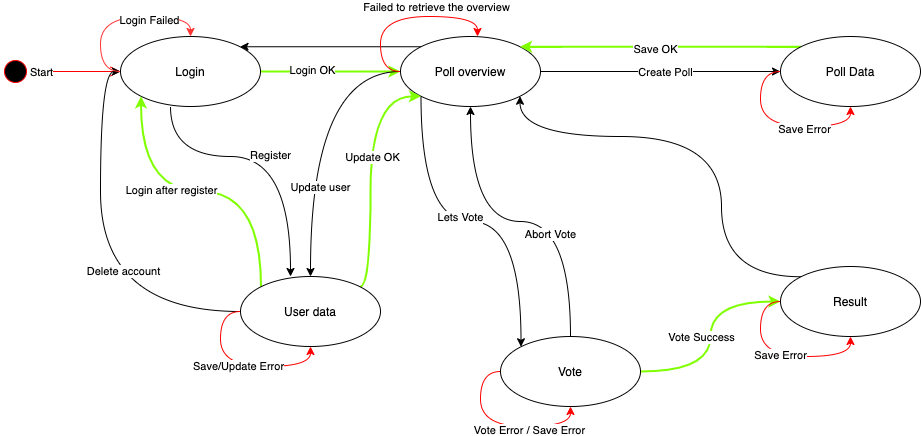

The diagram above was exported from draw.io. Its source (the exported page's mxGraphModel, read from the mxfile embedded in the PNG):
<mxGraphModel dx="1106" dy="830" grid="1" gridSize="10" guides="1" tooltips="1" connect="1" arrows="1" fold="1" page="1" pageScale="1" pageWidth="1169" pageHeight="826" background="#ffffff" math="0" shadow="0">
  <root>
    <mxCell id="0" />
    <mxCell id="1" parent="0" />
    <mxCell id="k7MwDcB0xPNuz_n1vNBX-41" value="" style="ellipse;html=1;shape=startState;fillColor=#000000;strokeColor=#ff0000;" vertex="1" parent="1">
      <mxGeometry x="80" y="280" width="30" height="30" as="geometry" />
    </mxCell>
    <mxCell id="k7MwDcB0xPNuz_n1vNBX-42" value="" style="edgeStyle=orthogonalEdgeStyle;html=1;verticalAlign=bottom;endArrow=open;endSize=8;strokeColor=#ff0000;" edge="1" source="k7MwDcB0xPNuz_n1vNBX-41" parent="1">
      <mxGeometry relative="1" as="geometry">
        <mxPoint x="200" y="295" as="targetPoint" />
      </mxGeometry>
    </mxCell>
    <mxCell id="k7MwDcB0xPNuz_n1vNBX-76" value="Start" style="edgeLabel;html=1;align=center;verticalAlign=middle;resizable=0;points=[];" vertex="1" connectable="0" parent="k7MwDcB0xPNuz_n1vNBX-42">
      <mxGeometry x="-0.7778" relative="1" as="geometry">
        <mxPoint as="offset" />
      </mxGeometry>
    </mxCell>
    <mxCell id="k7MwDcB0xPNuz_n1vNBX-50" style="edgeStyle=orthogonalEdgeStyle;curved=1;orthogonalLoop=1;jettySize=auto;html=1;exitX=0.5;exitY=1;exitDx=0;exitDy=0;" edge="1" parent="1">
      <mxGeometry relative="1" as="geometry">
        <mxPoint x="250" y="330" as="sourcePoint" />
        <mxPoint x="370" y="500" as="targetPoint" />
        <Array as="points">
          <mxPoint x="250" y="380" />
          <mxPoint x="370" y="380" />
        </Array>
      </mxGeometry>
    </mxCell>
    <mxCell id="k7MwDcB0xPNuz_n1vNBX-78" value="Register" style="edgeLabel;html=1;align=center;verticalAlign=middle;resizable=0;points=[];" vertex="1" connectable="0" parent="k7MwDcB0xPNuz_n1vNBX-50">
      <mxGeometry x="0.0276" y="2" relative="1" as="geometry">
        <mxPoint as="offset" />
      </mxGeometry>
    </mxCell>
    <mxCell id="k7MwDcB0xPNuz_n1vNBX-61" style="edgeStyle=orthogonalEdgeStyle;curved=1;orthogonalLoop=1;jettySize=auto;html=1;exitX=1;exitY=0.5;exitDx=0;exitDy=0;entryX=0;entryY=0.5;entryDx=0;entryDy=0;strokeColor=#80FF00;strokeWidth=2;" edge="1" parent="1" source="k7MwDcB0xPNuz_n1vNBX-43" target="k7MwDcB0xPNuz_n1vNBX-44">
      <mxGeometry relative="1" as="geometry" />
    </mxCell>
    <mxCell id="k7MwDcB0xPNuz_n1vNBX-62" value="Login OK" style="edgeLabel;html=1;align=center;verticalAlign=middle;resizable=0;points=[];" vertex="1" connectable="0" parent="k7MwDcB0xPNuz_n1vNBX-61">
      <mxGeometry x="-0.2714" y="2" relative="1" as="geometry">
        <mxPoint as="offset" />
      </mxGeometry>
    </mxCell>
    <mxCell id="k7MwDcB0xPNuz_n1vNBX-43" value="Login" style="ellipse;whiteSpace=wrap;html=1;" vertex="1" parent="1">
      <mxGeometry x="200" y="260" width="140" height="70" as="geometry" />
    </mxCell>
    <mxCell id="k7MwDcB0xPNuz_n1vNBX-49" style="edgeStyle=orthogonalEdgeStyle;orthogonalLoop=1;jettySize=auto;html=1;curved=1;" edge="1" parent="1" source="k7MwDcB0xPNuz_n1vNBX-44" target="k7MwDcB0xPNuz_n1vNBX-45">
      <mxGeometry relative="1" as="geometry" />
    </mxCell>
    <mxCell id="k7MwDcB0xPNuz_n1vNBX-79" value="Update user" style="edgeLabel;html=1;align=center;verticalAlign=middle;resizable=0;points=[];" vertex="1" connectable="0" parent="k7MwDcB0xPNuz_n1vNBX-49">
      <mxGeometry x="0.1797" y="9" relative="1" as="geometry">
        <mxPoint y="31" as="offset" />
      </mxGeometry>
    </mxCell>
    <mxCell id="k7MwDcB0xPNuz_n1vNBX-59" style="edgeStyle=orthogonalEdgeStyle;curved=1;orthogonalLoop=1;jettySize=auto;html=1;exitX=1;exitY=0.5;exitDx=0;exitDy=0;" edge="1" parent="1" source="k7MwDcB0xPNuz_n1vNBX-44" target="k7MwDcB0xPNuz_n1vNBX-48">
      <mxGeometry relative="1" as="geometry" />
    </mxCell>
    <mxCell id="k7MwDcB0xPNuz_n1vNBX-89" value="Create Poll" style="edgeLabel;html=1;align=center;verticalAlign=middle;resizable=0;points=[];" vertex="1" connectable="0" parent="k7MwDcB0xPNuz_n1vNBX-59">
      <mxGeometry x="0.0333" relative="1" as="geometry">
        <mxPoint as="offset" />
      </mxGeometry>
    </mxCell>
    <mxCell id="k7MwDcB0xPNuz_n1vNBX-63" style="edgeStyle=orthogonalEdgeStyle;curved=1;orthogonalLoop=1;jettySize=auto;html=1;exitX=0;exitY=0;exitDx=0;exitDy=0;entryX=1;entryY=0;entryDx=0;entryDy=0;strokeWidth=1;" edge="1" parent="1" source="k7MwDcB0xPNuz_n1vNBX-44" target="k7MwDcB0xPNuz_n1vNBX-43">
      <mxGeometry relative="1" as="geometry" />
    </mxCell>
    <mxCell id="k7MwDcB0xPNuz_n1vNBX-71" style="edgeStyle=orthogonalEdgeStyle;curved=1;orthogonalLoop=1;jettySize=auto;html=1;exitX=0;exitY=1;exitDx=0;exitDy=0;entryX=0;entryY=0;entryDx=0;entryDy=0;strokeColor=#000000;strokeWidth=1;" edge="1" parent="1" source="k7MwDcB0xPNuz_n1vNBX-44" target="k7MwDcB0xPNuz_n1vNBX-46">
      <mxGeometry relative="1" as="geometry" />
    </mxCell>
    <mxCell id="k7MwDcB0xPNuz_n1vNBX-81" value="Lets Vote" style="edgeLabel;html=1;align=center;verticalAlign=middle;resizable=0;points=[];" vertex="1" connectable="0" parent="k7MwDcB0xPNuz_n1vNBX-71">
      <mxGeometry x="-0.3081" y="39" relative="1" as="geometry">
        <mxPoint as="offset" />
      </mxGeometry>
    </mxCell>
    <mxCell id="k7MwDcB0xPNuz_n1vNBX-44" value="Poll overview" style="ellipse;whiteSpace=wrap;html=1;" vertex="1" parent="1">
      <mxGeometry x="480" y="260" width="140" height="70" as="geometry" />
    </mxCell>
    <mxCell id="k7MwDcB0xPNuz_n1vNBX-64" style="edgeStyle=orthogonalEdgeStyle;curved=1;orthogonalLoop=1;jettySize=auto;html=1;exitX=0;exitY=0;exitDx=0;exitDy=0;entryX=0;entryY=1;entryDx=0;entryDy=0;strokeWidth=2;strokeColor=#80FF00;" edge="1" parent="1" source="k7MwDcB0xPNuz_n1vNBX-45" target="k7MwDcB0xPNuz_n1vNBX-43">
      <mxGeometry relative="1" as="geometry" />
    </mxCell>
    <mxCell id="k7MwDcB0xPNuz_n1vNBX-77" value="Login after register" style="edgeLabel;html=1;align=center;verticalAlign=middle;resizable=0;points=[];" vertex="1" connectable="0" parent="k7MwDcB0xPNuz_n1vNBX-64">
      <mxGeometry x="-0.0483" y="3" relative="1" as="geometry">
        <mxPoint x="-37.75" y="-5" as="offset" />
      </mxGeometry>
    </mxCell>
    <mxCell id="k7MwDcB0xPNuz_n1vNBX-65" style="edgeStyle=orthogonalEdgeStyle;curved=1;orthogonalLoop=1;jettySize=auto;html=1;exitX=0;exitY=0.5;exitDx=0;exitDy=0;entryX=0;entryY=0.5;entryDx=0;entryDy=0;strokeColor=#000000;strokeWidth=1;" edge="1" parent="1" source="k7MwDcB0xPNuz_n1vNBX-45" target="k7MwDcB0xPNuz_n1vNBX-43">
      <mxGeometry relative="1" as="geometry" />
    </mxCell>
    <mxCell id="k7MwDcB0xPNuz_n1vNBX-75" value="Delete account" style="edgeLabel;html=1;align=center;verticalAlign=middle;resizable=0;points=[];" vertex="1" connectable="0" parent="k7MwDcB0xPNuz_n1vNBX-65">
      <mxGeometry x="-0.41" y="-41" relative="1" as="geometry">
        <mxPoint as="offset" />
      </mxGeometry>
    </mxCell>
    <mxCell id="k7MwDcB0xPNuz_n1vNBX-74" style="edgeStyle=orthogonalEdgeStyle;curved=1;orthogonalLoop=1;jettySize=auto;html=1;exitX=1;exitY=0;exitDx=0;exitDy=0;entryX=0;entryY=1;entryDx=0;entryDy=0;strokeWidth=2;strokeColor=#80FF00;" edge="1" parent="1" source="k7MwDcB0xPNuz_n1vNBX-45" target="k7MwDcB0xPNuz_n1vNBX-44">
      <mxGeometry relative="1" as="geometry">
        <Array as="points">
          <mxPoint x="450" y="510" />
          <mxPoint x="450" y="320" />
        </Array>
      </mxGeometry>
    </mxCell>
    <mxCell id="k7MwDcB0xPNuz_n1vNBX-80" value="Update OK" style="edgeLabel;html=1;align=center;verticalAlign=middle;resizable=0;points=[];" vertex="1" connectable="0" parent="k7MwDcB0xPNuz_n1vNBX-74">
      <mxGeometry x="-0.1351" y="-1" relative="1" as="geometry">
        <mxPoint y="-31.8" as="offset" />
      </mxGeometry>
    </mxCell>
    <mxCell id="k7MwDcB0xPNuz_n1vNBX-45" value="User data" style="ellipse;whiteSpace=wrap;html=1;" vertex="1" parent="1">
      <mxGeometry x="320" y="500" width="140" height="70" as="geometry" />
    </mxCell>
    <mxCell id="k7MwDcB0xPNuz_n1vNBX-69" style="edgeStyle=orthogonalEdgeStyle;curved=1;orthogonalLoop=1;jettySize=auto;html=1;exitX=1;exitY=0.5;exitDx=0;exitDy=0;entryX=0;entryY=0.5;entryDx=0;entryDy=0;strokeWidth=2;strokeColor=#80FF00;" edge="1" parent="1" source="k7MwDcB0xPNuz_n1vNBX-46" target="k7MwDcB0xPNuz_n1vNBX-47">
      <mxGeometry relative="1" as="geometry" />
    </mxCell>
    <mxCell id="k7MwDcB0xPNuz_n1vNBX-83" value="Vote Success&lt;br&gt;" style="edgeLabel;html=1;align=center;verticalAlign=middle;resizable=0;points=[];" vertex="1" connectable="0" parent="k7MwDcB0xPNuz_n1vNBX-69">
      <mxGeometry x="0.2667" y="-2" relative="1" as="geometry">
        <mxPoint x="-12" y="28" as="offset" />
      </mxGeometry>
    </mxCell>
    <mxCell id="k7MwDcB0xPNuz_n1vNBX-72" style="edgeStyle=orthogonalEdgeStyle;curved=1;orthogonalLoop=1;jettySize=auto;html=1;exitX=0.5;exitY=0;exitDx=0;exitDy=0;entryX=0.5;entryY=1;entryDx=0;entryDy=0;strokeColor=#000000;strokeWidth=1;" edge="1" parent="1" source="k7MwDcB0xPNuz_n1vNBX-46" target="k7MwDcB0xPNuz_n1vNBX-44">
      <mxGeometry relative="1" as="geometry" />
    </mxCell>
    <mxCell id="k7MwDcB0xPNuz_n1vNBX-82" value="Abort Vote" style="edgeLabel;html=1;align=center;verticalAlign=middle;resizable=0;points=[];" vertex="1" connectable="0" parent="k7MwDcB0xPNuz_n1vNBX-72">
      <mxGeometry x="-0.3758" y="21" relative="1" as="geometry">
        <mxPoint as="offset" />
      </mxGeometry>
    </mxCell>
    <mxCell id="k7MwDcB0xPNuz_n1vNBX-46" value="Vote" style="ellipse;whiteSpace=wrap;html=1;" vertex="1" parent="1">
      <mxGeometry x="580" y="560" width="140" height="70" as="geometry" />
    </mxCell>
    <mxCell id="k7MwDcB0xPNuz_n1vNBX-73" style="edgeStyle=orthogonalEdgeStyle;curved=1;orthogonalLoop=1;jettySize=auto;html=1;exitX=0;exitY=0;exitDx=0;exitDy=0;entryX=1;entryY=1;entryDx=0;entryDy=0;strokeColor=#000000;strokeWidth=1;" edge="1" parent="1" source="k7MwDcB0xPNuz_n1vNBX-47" target="k7MwDcB0xPNuz_n1vNBX-44">
      <mxGeometry relative="1" as="geometry">
        <Array as="points">
          <mxPoint x="801" y="360" />
          <mxPoint x="600" y="360" />
        </Array>
      </mxGeometry>
    </mxCell>
    <mxCell id="k7MwDcB0xPNuz_n1vNBX-47" value="Result" style="ellipse;whiteSpace=wrap;html=1;" vertex="1" parent="1">
      <mxGeometry x="860" y="490" width="140" height="70" as="geometry" />
    </mxCell>
    <mxCell id="k7MwDcB0xPNuz_n1vNBX-66" style="edgeStyle=orthogonalEdgeStyle;curved=1;orthogonalLoop=1;jettySize=auto;html=1;exitX=0;exitY=0;exitDx=0;exitDy=0;entryX=1;entryY=0;entryDx=0;entryDy=0;strokeWidth=2;strokeColor=#80FF00;" edge="1" parent="1" source="k7MwDcB0xPNuz_n1vNBX-48" target="k7MwDcB0xPNuz_n1vNBX-44">
      <mxGeometry relative="1" as="geometry" />
    </mxCell>
    <mxCell id="k7MwDcB0xPNuz_n1vNBX-90" value="Save OK" style="edgeLabel;html=1;align=center;verticalAlign=middle;resizable=0;points=[];" vertex="1" connectable="0" parent="k7MwDcB0xPNuz_n1vNBX-66">
      <mxGeometry x="0.0356" y="2" relative="1" as="geometry">
        <mxPoint as="offset" />
      </mxGeometry>
    </mxCell>
    <mxCell id="k7MwDcB0xPNuz_n1vNBX-48" value="Poll Data" style="ellipse;whiteSpace=wrap;html=1;" vertex="1" parent="1">
      <mxGeometry x="860" y="260" width="140" height="70" as="geometry" />
    </mxCell>
    <mxCell id="k7MwDcB0xPNuz_n1vNBX-52" value="Save/Update Error&lt;br&gt;" style="edgeStyle=orthogonalEdgeStyle;curved=1;orthogonalLoop=1;jettySize=auto;html=1;exitX=0;exitY=0.5;exitDx=0;exitDy=0;strokeColor=#FF0000;" edge="1" parent="1" source="k7MwDcB0xPNuz_n1vNBX-45" target="k7MwDcB0xPNuz_n1vNBX-45">
      <mxGeometry relative="1" as="geometry" />
    </mxCell>
    <mxCell id="k7MwDcB0xPNuz_n1vNBX-53" style="edgeStyle=orthogonalEdgeStyle;curved=1;orthogonalLoop=1;jettySize=auto;html=1;exitX=0;exitY=0.5;exitDx=0;exitDy=0;entryX=0.5;entryY=1;entryDx=0;entryDy=0;strokeColor=#FF0000;" edge="1" parent="1" source="k7MwDcB0xPNuz_n1vNBX-46" target="k7MwDcB0xPNuz_n1vNBX-46">
      <mxGeometry relative="1" as="geometry" />
    </mxCell>
    <mxCell id="k7MwDcB0xPNuz_n1vNBX-88" value="Vote Error / Save Error" style="edgeLabel;html=1;align=center;verticalAlign=middle;resizable=0;points=[];" vertex="1" connectable="0" parent="k7MwDcB0xPNuz_n1vNBX-53">
      <mxGeometry x="0.3297" y="-3" relative="1" as="geometry">
        <mxPoint as="offset" />
      </mxGeometry>
    </mxCell>
    <mxCell id="k7MwDcB0xPNuz_n1vNBX-54" style="edgeStyle=orthogonalEdgeStyle;curved=1;orthogonalLoop=1;jettySize=auto;html=1;exitX=0;exitY=0.5;exitDx=0;exitDy=0;fillColor=#e51400;strokeColor=#FF0000;" edge="1" parent="1" source="k7MwDcB0xPNuz_n1vNBX-47" target="k7MwDcB0xPNuz_n1vNBX-47">
      <mxGeometry relative="1" as="geometry" />
    </mxCell>
    <mxCell id="k7MwDcB0xPNuz_n1vNBX-87" value="Save Error&lt;br&gt;" style="edgeLabel;html=1;align=center;verticalAlign=middle;resizable=0;points=[];" vertex="1" connectable="0" parent="k7MwDcB0xPNuz_n1vNBX-54">
      <mxGeometry x="0.0162" y="2" relative="1" as="geometry">
        <mxPoint as="offset" />
      </mxGeometry>
    </mxCell>
    <mxCell id="k7MwDcB0xPNuz_n1vNBX-55" style="edgeStyle=orthogonalEdgeStyle;curved=1;orthogonalLoop=1;jettySize=auto;html=1;exitX=0;exitY=0.5;exitDx=0;exitDy=0;strokeColor=#FF0000;" edge="1" parent="1" source="k7MwDcB0xPNuz_n1vNBX-48" target="k7MwDcB0xPNuz_n1vNBX-48">
      <mxGeometry relative="1" as="geometry" />
    </mxCell>
    <mxCell id="k7MwDcB0xPNuz_n1vNBX-86" value="Save Error&lt;br&gt;" style="edgeLabel;html=1;align=center;verticalAlign=middle;resizable=0;points=[];" vertex="1" connectable="0" parent="k7MwDcB0xPNuz_n1vNBX-55">
      <mxGeometry x="0.2757" y="-2" relative="1" as="geometry">
        <mxPoint as="offset" />
      </mxGeometry>
    </mxCell>
    <mxCell id="k7MwDcB0xPNuz_n1vNBX-56" style="edgeStyle=orthogonalEdgeStyle;curved=1;orthogonalLoop=1;jettySize=auto;html=1;exitX=0;exitY=0.5;exitDx=0;exitDy=0;entryX=0.5;entryY=0;entryDx=0;entryDy=0;strokeColor=#FF3333;" edge="1" parent="1" source="k7MwDcB0xPNuz_n1vNBX-43" target="k7MwDcB0xPNuz_n1vNBX-43">
      <mxGeometry relative="1" as="geometry">
        <Array as="points">
          <mxPoint x="180" y="295" />
          <mxPoint x="180" y="240" />
          <mxPoint x="270" y="240" />
        </Array>
      </mxGeometry>
    </mxCell>
    <mxCell id="k7MwDcB0xPNuz_n1vNBX-84" value="Login Failed&lt;br&gt;" style="edgeLabel;html=1;align=center;verticalAlign=middle;resizable=0;points=[];" vertex="1" connectable="0" parent="k7MwDcB0xPNuz_n1vNBX-56">
      <mxGeometry x="0.3297" y="-3" relative="1" as="geometry">
        <mxPoint as="offset" />
      </mxGeometry>
    </mxCell>
    <mxCell id="k7MwDcB0xPNuz_n1vNBX-57" style="edgeStyle=orthogonalEdgeStyle;curved=1;orthogonalLoop=1;jettySize=auto;html=1;exitX=0;exitY=0.5;exitDx=0;exitDy=0;entryX=0.55;entryY=0;entryDx=0;entryDy=0;entryPerimeter=0;strokeColor=#FF0000;" edge="1" parent="1" source="k7MwDcB0xPNuz_n1vNBX-44" target="k7MwDcB0xPNuz_n1vNBX-44">
      <mxGeometry relative="1" as="geometry">
        <Array as="points">
          <mxPoint x="460" y="295" />
          <mxPoint x="460" y="240" />
          <mxPoint x="557" y="240" />
        </Array>
      </mxGeometry>
    </mxCell>
    <mxCell id="k7MwDcB0xPNuz_n1vNBX-85" value="Failed to retrieve the overview" style="edgeLabel;html=1;align=center;verticalAlign=middle;resizable=0;points=[];" vertex="1" connectable="0" parent="k7MwDcB0xPNuz_n1vNBX-57">
      <mxGeometry x="0.3542" y="3" relative="1" as="geometry">
        <mxPoint y="-7" as="offset" />
      </mxGeometry>
    </mxCell>
  </root>
</mxGraphModel>